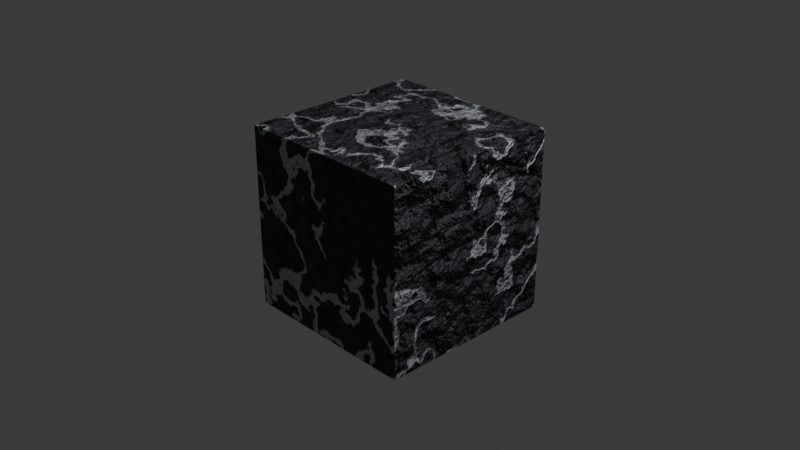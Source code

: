 # Source: materials.blend  (saved by Blender 4.5.88; exported with 4.5.12 LTS)
import bpy
from mathutils import Matrix  # noqa: F401  (used for matrix-valued properties, if any)

bpy.ops.wm.read_factory_settings(use_empty=True)
scene = bpy.context.scene
scene.name = 'Scene'

# ---- collections
col_collection = bpy.data.collections.new('Collection'); scene.collection.children.link(col_collection)

# ---- materials (node trees are filled in below, after node groups)
mat_procedural_silver_vein = bpy.data.materials.new('Procedural Silver Vein')

# ---- material node trees
mat_procedural_silver_vein.use_nodes = True; mat_procedural_silver_vein.node_tree.nodes.clear()
_N = mat_procedural_silver_vein.node_tree.nodes; _L = mat_procedural_silver_vein.node_tree.links
n0 = _N.new('ShaderNodeBsdfPrincipled'); n0.name = 'Principled BSDF'; n0.location = (440, 260)
n0.distribution = 'GGX'
n0.subsurface_method = 'RANDOM_WALK_SKIN'
n0.inputs[3].default_value = 1.45
n0.inputs[27].default_value = (0.0, 0.0, 0.0, 1.0)
n0.inputs[28].default_value = 1.0
n1 = _N.new('ShaderNodeBump'); n1.name = 'Bump'; n1.location = (240, -300)
n1.inputs[1].default_value = 1.0
n1.inputs[2].default_value = 1.0
n2 = _N.new('ShaderNodeBump'); n2.name = 'Bump.001'; n2.location = (20, -320)
n2.inputs[0].default_value = 0.5
n2.inputs[1].default_value = 1.0
n2.inputs[2].default_value = 1.0
n3 = _N.new('ShaderNodeMix'); n3.name = 'Mix.007'; n3.location = (-180, -300)
n3.data_type = 'RGBA'
n3.clamp_result = True
n3.inputs[7].default_value = (0.0, 0.0, 0.0, 1.0)
n4 = _N.new('ShaderNodeMix'); n4.name = 'Mix.001'; n4.location = (-580, 400)
n4.data_type = 'RGBA'
n4.clamp_result = True
n4.inputs[6].default_value = (0.5149, 0.5395, 0.5972, 1.0)
n4.inputs[7].default_value = (0.04817, 0.04817, 0.05781, 1.0)
n5 = _N.new('ShaderNodeTexNoise'); n5.name = 'Noise Texture.001'; n5.location = (-1300, 480)
n5.inputs[2].default_value = 1.0
n5.inputs[3].default_value = 10.0
n6 = _N.new('ShaderNodeValToRGB'); n6.name = 'Color Ramp.001'; n6.location = (-1120, 480)
while len(n6.color_ramp.elements) > 1: n6.color_ramp.elements.remove(n6.color_ramp.elements[-1])
n6.color_ramp.elements[0].position = 0.5; n6.color_ramp.elements[0].color = (0.0, 0.0, 0.0, 1.0)
_e = n6.color_ramp.elements.new(0.505); _e.color = (1.0, 1.0, 1.0, 1.0)
n7 = _N.new('ShaderNodeTexVoronoi'); n7.name = 'Voronoi Texture.001'; n7.location = (-1100, -960)
n7.feature = 'DISTANCE_TO_EDGE'
n7.inputs[2].default_value = 2.0
n8 = _N.new('ShaderNodeTexVoronoi'); n8.name = 'Voronoi Texture'; n8.location = (-1120, -520)
n8.feature = 'DISTANCE_TO_EDGE'
n8.inputs[2].default_value = 20.0
n9 = _N.new('ShaderNodeTexNoise'); n9.name = 'Noise Texture.002'; n9.location = (-1100, -740)
n9.inputs[3].default_value = 10.0
n10 = _N.new('ShaderNodeMix'); n10.name = 'Mix'; n10.location = (-760, 400)
n10.data_type = 'RGBA'
n10.inputs[7].default_value = (1.0, 1.0, 1.0, 1.0)
n11 = _N.new('ShaderNodeTexCoord'); n11.name = 'Texture Coordinate'; n11.location = (-1920, -340)
n12 = _N.new('ShaderNodeMapping'); n12.name = 'Mapping'; n12.location = (-1740, -340)
n13 = _N.new('NodeReroute'); n13.name = 'Reroute.003'; n13.location = (-1420, 380)
n13.width = 10
n13.socket_idname = 'NodeSocketVector'
n14 = _N.new('NodeReroute'); n14.name = 'Reroute.004'; n14.location = (-1420, -840)
n14.width = 10
n14.socket_idname = 'NodeSocketVector'
n15 = _N.new('NodeReroute'); n15.name = 'Reroute.005'; n15.location = (-1420, -1060)
n15.width = 10
n15.socket_idname = 'NodeSocketVector'
n16 = _N.new('NodeReroute'); n16.name = 'Reroute'; n16.location = (-1420, -380)
n16.width = 10
n16.socket_idname = 'NodeSocketVector'
n17 = _N.new('NodeReroute'); n17.name = 'Reroute.002'; n17.location = (-1420, -620)
n17.width = 10
n17.socket_idname = 'NodeSocketVector'
n18 = _N.new('ShaderNodeValToRGB'); n18.name = 'Color Ramp.004'; n18.location = (-940, -520)
while len(n18.color_ramp.elements) > 1: n18.color_ramp.elements.remove(n18.color_ramp.elements[-1])
n18.color_ramp.elements[0].position = 0.0; n18.color_ramp.elements[0].color = (0.8, 0.8, 0.8, 1.0)
_e = n18.color_ramp.elements.new(1.0); _e.color = (1.0, 1.0, 1.0, 1.0)
n19 = _N.new('ShaderNodeMix'); n19.name = 'Mix.003'; n19.location = (-880, -800)
n19.data_type = 'RGBA'
n19.blend_type = 'MULTIPLY'
n19.clamp_result = True
n19.inputs[0].default_value = 0.65
n20 = _N.new('ShaderNodeMix'); n20.name = 'Mix.004'; n20.location = (-640, -800)
n20.data_type = 'RGBA'
n20.clamp_result = True
n20.inputs[0].default_value = 0.975
n21 = _N.new('ShaderNodeMix'); n21.name = 'Mix.005'; n21.location = (-420, -800)
n21.data_type = 'RGBA'
n21.clamp_result = True
n21.inputs[6].default_value = (0.0, 0.0, 0.0, 1.0)
n22 = _N.new('ShaderNodeMix'); n22.name = 'Mix.006'; n22.location = (-620, -540)
n22.data_type = 'RGBA'
n22.blend_type = 'MULTIPLY'
n22.clamp_result = True
n22.inputs[0].default_value = 1.0
n23 = _N.new('ShaderNodeInvert'); n23.name = 'Invert Color'; n23.location = (240, 60)
n24 = _N.new('ShaderNodeMix'); n24.name = 'Mix.002'; n24.location = (20, 100)
n24.data_type = 'RGBA'
n24.clamp_result = True
n25 = _N.new('ShaderNodeValToRGB'); n25.name = 'Color Ramp.002'; n25.location = (-460, 120)
while len(n25.color_ramp.elements) > 1: n25.color_ramp.elements.remove(n25.color_ramp.elements[-1])
n25.color_ramp.elements[0].position = 0.0; n25.color_ramp.elements[0].color = (0.3, 0.3, 0.3, 1.0)
_e = n25.color_ramp.elements.new(1.0); _e.color = (0.6, 0.6, 0.6, 1.0)
n26 = _N.new('ShaderNodeValToRGB'); n26.name = 'Color Ramp.003'; n26.location = (-460, -140)
while len(n26.color_ramp.elements) > 1: n26.color_ramp.elements.remove(n26.color_ramp.elements[-1])
n26.color_ramp.elements[0].position = 0.0; n26.color_ramp.elements[0].color = (0.4, 0.4, 0.4, 1.0)
_e = n26.color_ramp.elements.new(1.0); _e.color = (0.75, 0.75, 0.75, 1.0)
n27 = _N.new('ShaderNodeTexNoise'); n27.name = 'Noise Texture'; n27.location = (-1300, 200)
n27.inputs[2].default_value = 2.0
n27.inputs[3].default_value = 16.0
n27.inputs[4].default_value = 0.475
n28 = _N.new('NodeReroute'); n28.name = 'Reroute.001'; n28.location = (-1420, 88)
n28.width = 10
n28.socket_idname = 'NodeSocketVector'
n29 = _N.new('ShaderNodeValToRGB'); n29.name = 'Color Ramp'; n29.location = (-1120, 200)
while len(n29.color_ramp.elements) > 1: n29.color_ramp.elements.remove(n29.color_ramp.elements[-1])
n29.color_ramp.elements[0].position = 0.47; n29.color_ramp.elements[0].color = (1.0, 1.0, 1.0, 1.0)
_e = n29.color_ramp.elements.new(0.475); _e.color = (0.0, 0.0, 0.0, 1.0)
_e = n29.color_ramp.elements.new(0.525); _e.color = (0.0, 0.0, 0.0, 1.0)
_e = n29.color_ramp.elements.new(0.53); _e.color = (1.0, 1.0, 1.0, 1.0)
n30 = _N.new('ShaderNodeOutputMaterial'); n30.name = 'Material Output'; n30.location = (720, 240)
_L.new(n28.outputs[0], n27.inputs[0])
_L.new(n11.outputs[3], n12.inputs[0])
_L.new(n27.outputs[0], n29.inputs[0])
_L.new(n13.outputs[0], n5.inputs[0])
_L.new(n5.outputs[0], n6.inputs[0])
_L.new(n29.outputs[0], n10.inputs[6])
_L.new(n6.outputs[0], n10.inputs[0])
_L.new(n10.outputs[2], n4.inputs[0])
_L.new(n4.outputs[2], n0.inputs[0])
_L.new(n27.outputs[0], n25.inputs[0])
_L.new(n27.outputs[0], n26.inputs[0])
_L.new(n25.outputs[0], n24.inputs[6])
_L.new(n26.outputs[0], n24.inputs[7])
_L.new(n10.outputs[2], n24.inputs[0])
_L.new(n24.outputs[2], n23.inputs[1])
_L.new(n23.outputs[0], n0.inputs[1])
_L.new(n24.outputs[2], n0.inputs[2])
_L.new(n17.outputs[0], n8.inputs[0])
_L.new(n8.outputs[0], n18.inputs[0])
_L.new(n14.outputs[0], n9.inputs[0])
_L.new(n15.outputs[0], n7.inputs[0])
_L.new(n9.outputs[0], n19.inputs[6])
_L.new(n7.outputs[0], n19.inputs[7])
_L.new(n8.outputs[0], n20.inputs[6])
_L.new(n19.outputs[2], n20.inputs[7])
_L.new(n20.outputs[2], n21.inputs[7])
_L.new(n10.outputs[2], n21.inputs[0])
_L.new(n21.outputs[2], n1.inputs[3])
_L.new(n1.outputs[0], n0.inputs[5])
_L.new(n18.outputs[0], n22.inputs[6])
_L.new(n9.outputs[0], n22.inputs[7])
_L.new(n22.outputs[2], n3.inputs[6])
_L.new(n10.outputs[2], n3.inputs[0])
_L.new(n3.outputs[2], n2.inputs[3])
_L.new(n2.outputs[0], n1.inputs[4])
_L.new(n0.outputs[0], n30.inputs[0])
_L.new(n12.outputs[0], n16.inputs[0])
_L.new(n16.outputs[0], n28.inputs[0])
_L.new(n16.outputs[0], n17.inputs[0])
_L.new(n28.outputs[0], n13.inputs[0])
_L.new(n17.outputs[0], n14.inputs[0])
_L.new(n14.outputs[0], n15.inputs[0])
n30.is_active_output = True

# ---- world
world_world = bpy.data.worlds.new('World'); scene.world = world_world
world_world.use_nodes = True; world_world.node_tree.nodes.clear()
_N = world_world.node_tree.nodes; _L = world_world.node_tree.links
n0 = _N.new('ShaderNodeOutputWorld'); n0.name = 'World Output'; n0.location = (200, 100)
n1 = _N.new('ShaderNodeBackground'); n1.name = 'Background'; n1.location = (-200, 100)
n1.inputs[0].default_value = (0.05088, 0.05088, 0.05088, 1.0)
_L.new(n1.outputs[0], n0.inputs[0])
n0.is_active_output = True
world_world.color = (0.05088, 0.05088, 0.05088)
world_world.sun_shadow_jitter_overblur = 0.0

# ---- cameras
cam_camera = bpy.data.cameras.new('Camera')
cam_camera.clip_end = 100.0
cam_camera.ortho_scale = 7.314

# ---- lights
light_light = bpy.data.lights.new('Light', 'POINT')
light_light.energy = 1000.0
light_light.shadow_soft_size = 0.1

# ---- meshes
me_cube = bpy.data.meshes.new('Cube')
me_cube.from_pydata([(1.0, 1.0, 1.0), (1.0, 1.0, -1.0), (1.0, -1.0, 1.0), (1.0, -1.0, -1.0), (-1.0, 1.0, 1.0), (-1.0, 1.0, -1.0), (-1.0, -1.0, 1.0), (-1.0, -1.0, -1.0)], [], [(0, 4, 6, 2), (3, 2, 6, 7), (7, 6, 4, 5), (5, 1, 3, 7), (1, 0, 2, 3), (5, 4, 0, 1)])
_uv = me_cube.uv_layers.new(name='UVMap')
_uv.uv.foreach_set('vector', [0.625, 0.5, 0.875, 0.5, 0.875, 0.75, 0.625, 0.75, 0.375, 0.75, 0.625, 0.75, 0.625, 1.0, 0.375, 1.0, 0.375, 0.0, 0.625, 0.0, 0.625, 0.25, 0.375, 0.25, 0.125, 0.5, 0.375, 0.5, 0.375, 0.75, 0.125, 0.75, 0.375, 0.5, 0.625, 0.5, 0.625, 0.75, 0.375, 0.75, 0.375, 0.25, 0.625, 0.25, 0.625, 0.5, 0.375, 0.5])
_uv = me_cube.uv_layers.new(name='automap')
_uv.uv.foreach_set('vector', [1.5, 1.5, -0.5, 1.5, -0.5, -0.5, 1.5, -0.5, 1.5, -0.5, 1.5, 1.5, -0.5, 1.5, -0.5, -0.5, -0.5, -0.5, -0.5, 1.5, 1.5, 1.5, 1.5, -0.5, -0.5, 1.5, 1.5, 1.5, 1.5, -0.5, -0.5, -0.5, 1.5, -0.5, 1.5, 1.5, -0.5, 1.5, -0.5, -0.5, -0.5, -0.5, -0.5, 1.5, 1.5, 1.5, 1.5, -0.5])
_uv.active_render = True
me_cube.materials.append(mat_procedural_silver_vein)
me_cube.use_mirror_vertex_groups = False
me_cube.auto_texspace = False
me_cube.update()

# ---- objects
ob_cube = bpy.data.objects.new('Cube', me_cube)
ob_light = bpy.data.objects.new('Light', light_light)
ob_camera = bpy.data.objects.new('Camera', cam_camera)

# ---- transforms, parenting, visibility, modifiers, constraints
ob_cube.location = (0.0, 0.0, 0.0)
ob_cube.lock_rotations_4d = False
ob_cube.empty_display_type = 'ARROWS'
ob_cube.lineart.crease_threshold = 0.0
ob_light.location = (4.076, 1.005, 5.904)
ob_light.rotation_euler = (0.6503, 0.05522, 1.866)
ob_light.lock_rotations_4d = False
ob_light.empty_display_type = 'ARROWS'
ob_light.color = (0.0, 0.0, 0.0, 0.0)
ob_light.lineart.crease_threshold = 0.0
ob_camera.location = (7.359, -6.926, 4.958)
ob_camera.rotation_euler = (1.109, 0.0, 0.8149)
ob_camera.lock_rotations_4d = False
ob_camera.empty_display_type = 'ARROWS'
ob_camera.color = (0.0, 0.0, 0.0, 0.0)
ob_camera.display_type = 'WIRE'
ob_camera.lineart.crease_threshold = 0.0

# ---- collection membership
col_collection.objects.link(ob_cube)
col_collection.objects.link(ob_light)
col_collection.objects.link(ob_camera)

# ---- scene / render settings (as saved in the file)
scene.camera = ob_camera
scene.frame_start = 1; scene.frame_end = 250; scene.frame_set(1)
scene.render.engine = 'BLENDER_EEVEE_NEXT'
bpy.context.view_layer.update()
